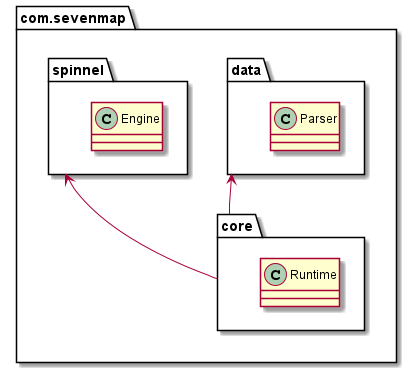

The diagram above was rendered by PlantUML. Its source (embedded in the PNG):
@startuml diagram
package com.sevenmap{

    package "spinnel" {
        class Engine
    }
    package "data" {
        class Parser
    }
    package "core" {
        class Runtime
    }
    ' remove Engine
}

Parser -[hidden]down- Runtime
spinnel <-- core
data <-- core


@enduml